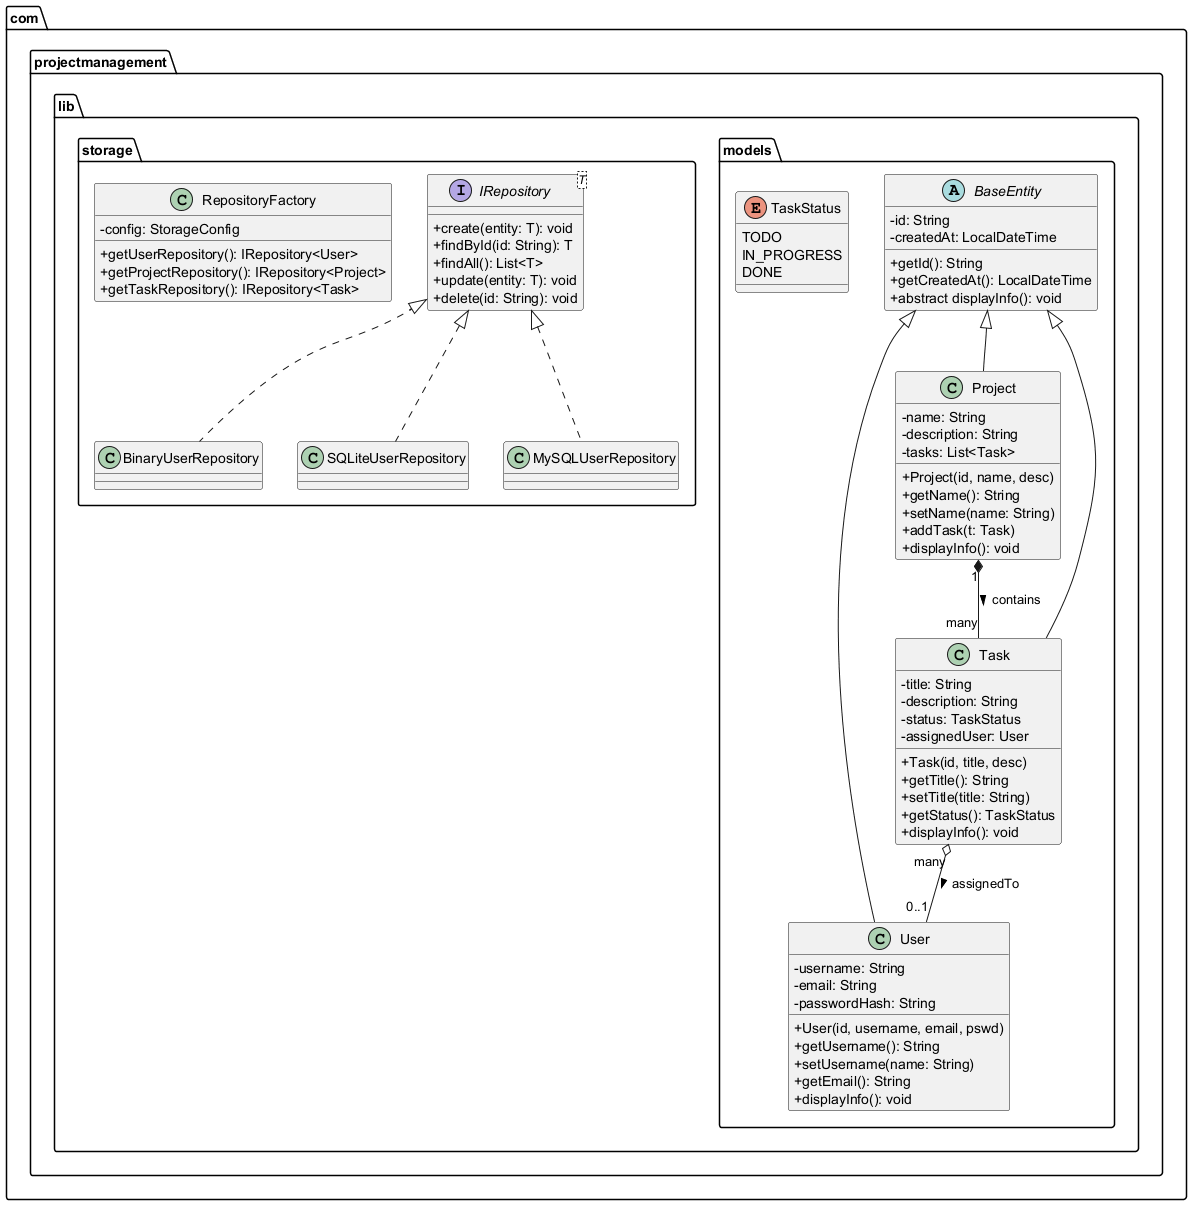

The diagram above was rendered by PlantUML. Its source (embedded in the PNG):
@startuml
skinparam classAttributeIconSize 0

package com.projectmanagement.lib.models {
    abstract class BaseEntity {
        - id: String
        - createdAt: LocalDateTime
        + getId(): String
        + getCreatedAt(): LocalDateTime
        + abstract displayInfo(): void
    }

    class User {
        - username: String
        - email: String
        - passwordHash: String
        + User(id, username, email, pswd)
        + getUsername(): String
        + setUsername(name: String)
        + getEmail(): String
        + displayInfo(): void
    }

    class Project {
        - name: String
        - description: String
        - tasks: List<Task>
        + Project(id, name, desc)
        + getName(): String
        + setName(name: String)
        + addTask(t: Task)
        + displayInfo(): void
    }

    class Task {
        - title: String
        - description: String
        - status: TaskStatus
        - assignedUser: User
        + Task(id, title, desc)
        + getTitle(): String
        + setTitle(title: String)
        + getStatus(): TaskStatus
        + displayInfo(): void
    }

    enum TaskStatus {
        TODO
        IN_PROGRESS
        DONE
    }

    BaseEntity <|-- User
    BaseEntity <|-- Project
    BaseEntity <|-- Task
    Project "1" *-- "many" Task : contains >
    Task "many" o-- "0..1" User : assignedTo >
}

package com.projectmanagement.lib.storage {
    interface IRepository<T> {
        + create(entity: T): void
        + findById(id: String): T
        + findAll(): List<T>
        + update(entity: T): void
        + delete(id: String): void
    }

    class BinaryUserRepository implements IRepository
    class SQLiteUserRepository implements IRepository
    class MySQLUserRepository implements IRepository

    class RepositoryFactory {
        - config: StorageConfig
        + getUserRepository(): IRepository<User>
        + getProjectRepository(): IRepository<Project>
        + getTaskRepository(): IRepository<Task>
    }
}
@enduml